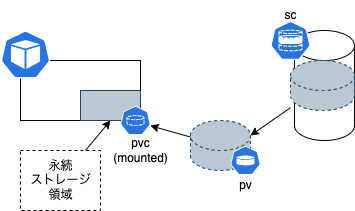

The diagram above was exported from draw.io. Its source (the exported page's mxGraphModel, read from the mxfile embedded in the PNG):
<mxGraphModel dx="427" dy="244" grid="1" gridSize="10" guides="1" tooltips="1" connect="1" arrows="1" fold="1" page="1" pageScale="1" pageWidth="827" pageHeight="1169" math="0" shadow="0">
  <root>
    <mxCell id="0" />
    <mxCell id="1" parent="0" />
    <mxCell id="3" value="" style="whiteSpace=wrap;html=1;" parent="1" vertex="1">
      <mxGeometry x="80" y="70" width="120" height="60" as="geometry" />
    </mxCell>
    <mxCell id="2" value="" style="sketch=0;html=1;dashed=0;whitespace=wrap;fillColor=#2875E2;strokeColor=#ffffff;points=[[0.005,0.63,0],[0.1,0.2,0],[0.9,0.2,0],[0.5,0,0],[0.995,0.63,0],[0.72,0.99,0],[0.5,1,0],[0.28,0.99,0]];verticalLabelPosition=bottom;align=center;verticalAlign=top;shape=mxgraph.kubernetes.icon;prIcon=pod" parent="1" vertex="1">
      <mxGeometry x="60" y="40" width="50" height="48" as="geometry" />
    </mxCell>
    <mxCell id="4" value="" style="whiteSpace=wrap;html=1;fillColor=#bac8d3;strokeColor=#23445d;" parent="1" vertex="1">
      <mxGeometry x="140" y="100" width="60" height="30" as="geometry" />
    </mxCell>
    <mxCell id="6" style="edgeStyle=none;html=1;entryX=0.5;entryY=1;entryDx=0;entryDy=0;" parent="1" source="5" target="4" edge="1">
      <mxGeometry relative="1" as="geometry" />
    </mxCell>
    <mxCell id="5" value="永続&lt;br&gt;ストレージ&lt;br&gt;領域" style="text;html=1;align=center;verticalAlign=middle;resizable=0;points=[];autosize=1;strokeColor=default;fillColor=none;dashed=1;" parent="1" vertex="1">
      <mxGeometry x="80" y="160" width="80" height="60" as="geometry" />
    </mxCell>
    <mxCell id="7" value="" style="sketch=0;html=1;dashed=0;whitespace=wrap;fillColor=#2875E2;strokeColor=#ffffff;points=[[0.005,0.63,0],[0.1,0.2,0],[0.9,0.2,0],[0.5,0,0],[0.995,0.63,0],[0.72,0.99,0],[0.5,1,0],[0.28,0.99,0]];verticalLabelPosition=bottom;align=center;verticalAlign=top;shape=mxgraph.kubernetes.icon;prIcon=pvc" parent="1" vertex="1">
      <mxGeometry x="180" y="110" width="30" height="40" as="geometry" />
    </mxCell>
    <mxCell id="9" value="" style="shape=cylinder3;whiteSpace=wrap;html=1;boundedLbl=1;backgroundOutline=1;size=15;strokeColor=default;" parent="1" vertex="1">
      <mxGeometry x="354" y="40" width="60" height="110" as="geometry" />
    </mxCell>
    <mxCell id="8" value="" style="sketch=0;html=1;dashed=0;whitespace=wrap;fillColor=#2875E2;strokeColor=#ffffff;points=[[0.005,0.63,0],[0.1,0.2,0],[0.9,0.2,0],[0.5,0,0],[0.995,0.63,0],[0.72,0.99,0],[0.5,1,0],[0.28,0.99,0]];verticalLabelPosition=bottom;align=center;verticalAlign=top;shape=mxgraph.kubernetes.icon;prIcon=sc" parent="1" vertex="1">
      <mxGeometry x="330" y="30" width="40" height="40" as="geometry" />
    </mxCell>
    <mxCell id="11" value="sc" style="text;html=1;align=center;verticalAlign=middle;resizable=0;points=[];autosize=1;strokeColor=none;fillColor=none;" parent="1" vertex="1">
      <mxGeometry x="330" y="10" width="40" height="30" as="geometry" />
    </mxCell>
    <mxCell id="18" style="edgeStyle=none;html=1;entryX=1;entryY=0;entryDx=0;entryDy=15;entryPerimeter=0;" parent="1" source="12" target="14" edge="1">
      <mxGeometry relative="1" as="geometry" />
    </mxCell>
    <mxCell id="12" value="" style="shape=cylinder3;whiteSpace=wrap;html=1;boundedLbl=1;backgroundOutline=1;size=15;strokeColor=#23445d;dashed=1;fillColor=#bac8d3;" parent="1" vertex="1">
      <mxGeometry x="350" y="70" width="64" height="50" as="geometry" />
    </mxCell>
    <mxCell id="17" style="edgeStyle=none;html=1;entryX=0.995;entryY=0.63;entryDx=0;entryDy=0;entryPerimeter=0;" parent="1" source="14" target="7" edge="1">
      <mxGeometry relative="1" as="geometry" />
    </mxCell>
    <mxCell id="14" value="" style="shape=cylinder3;whiteSpace=wrap;html=1;boundedLbl=1;backgroundOutline=1;size=15;strokeColor=#23445d;dashed=1;fillColor=#bac8d3;" parent="1" vertex="1">
      <mxGeometry x="250" y="130" width="60" height="50" as="geometry" />
    </mxCell>
    <mxCell id="15" value="" style="sketch=0;html=1;dashed=0;whitespace=wrap;fillColor=#2875E2;strokeColor=#ffffff;points=[[0.005,0.63,0],[0.1,0.2,0],[0.9,0.2,0],[0.5,0,0],[0.995,0.63,0],[0.72,0.99,0],[0.5,1,0],[0.28,0.99,0]];verticalLabelPosition=bottom;align=center;verticalAlign=top;shape=mxgraph.kubernetes.icon;prIcon=pv" parent="1" vertex="1">
      <mxGeometry x="290" y="150" width="30" height="40" as="geometry" />
    </mxCell>
    <mxCell id="16" value="pv" style="text;html=1;align=center;verticalAlign=middle;resizable=0;points=[];autosize=1;strokeColor=none;fillColor=none;dashed=1;" parent="1" vertex="1">
      <mxGeometry x="285" y="180" width="40" height="30" as="geometry" />
    </mxCell>
    <mxCell id="19" value="pvc&lt;br&gt;(mounted)" style="text;html=1;align=center;verticalAlign=middle;resizable=0;points=[];autosize=1;strokeColor=none;fillColor=none;" vertex="1" parent="1">
      <mxGeometry x="160" y="140" width="80" height="40" as="geometry" />
    </mxCell>
  </root>
</mxGraphModel>